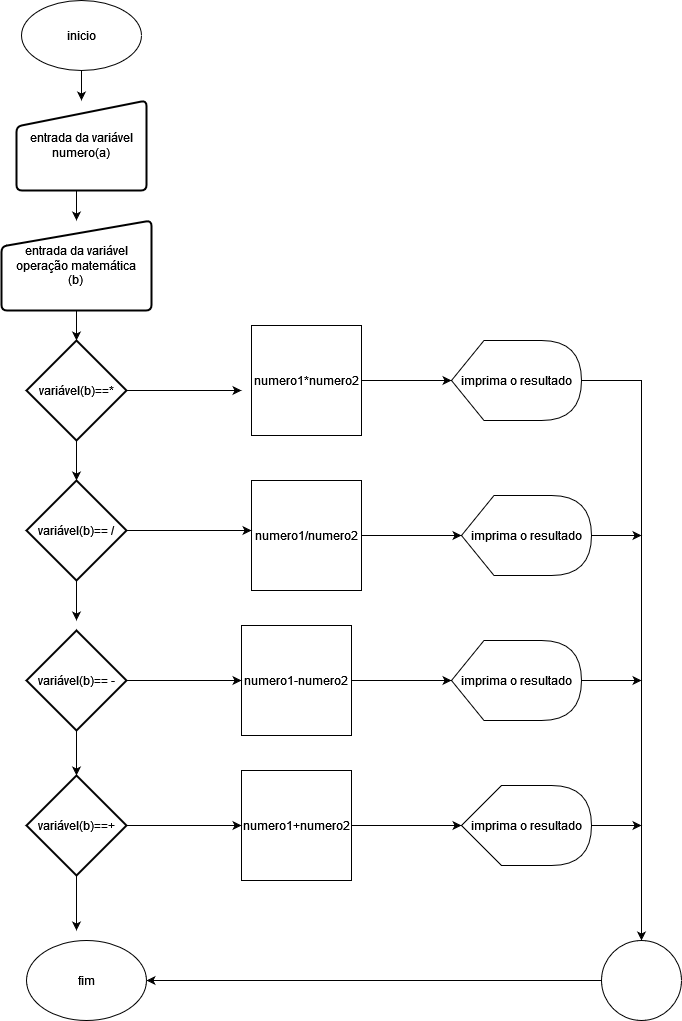

The diagram above was exported from draw.io. Its source (the exported page's mxGraphModel, read from the mxfile embedded in the PNG):
<mxGraphModel dx="1434" dy="734" grid="1" gridSize="10" guides="1" tooltips="1" connect="1" arrows="1" fold="1" page="1" pageScale="1" pageWidth="827" pageHeight="1169" math="0" shadow="0">
  <root>
    <mxCell id="0" />
    <mxCell id="1" parent="0" />
    <mxCell id="eucAwt5ygg3A5kL1AEMl-19" value="" style="edgeStyle=orthogonalEdgeStyle;rounded=0;orthogonalLoop=1;jettySize=auto;html=1;" parent="1" source="eucAwt5ygg3A5kL1AEMl-1" target="eucAwt5ygg3A5kL1AEMl-2" edge="1">
      <mxGeometry relative="1" as="geometry" />
    </mxCell>
    <mxCell id="eucAwt5ygg3A5kL1AEMl-1" value="inicio" style="ellipse;whiteSpace=wrap;html=1;" parent="1" vertex="1">
      <mxGeometry x="120" y="10" width="120" height="70" as="geometry" />
    </mxCell>
    <mxCell id="eucAwt5ygg3A5kL1AEMl-23" style="edgeStyle=orthogonalEdgeStyle;rounded=0;orthogonalLoop=1;jettySize=auto;html=1;exitX=0.5;exitY=1;exitDx=0;exitDy=0;entryX=0.5;entryY=0;entryDx=0;entryDy=0;" parent="1" source="eucAwt5ygg3A5kL1AEMl-2" target="eucAwt5ygg3A5kL1AEMl-3" edge="1">
      <mxGeometry relative="1" as="geometry" />
    </mxCell>
    <mxCell id="eucAwt5ygg3A5kL1AEMl-2" value="entrada da variável numero(a)" style="html=1;strokeWidth=2;shape=manualInput;whiteSpace=wrap;rounded=1;size=26;arcSize=11;" parent="1" vertex="1">
      <mxGeometry x="115" y="110" width="130" height="90" as="geometry" />
    </mxCell>
    <mxCell id="eucAwt5ygg3A5kL1AEMl-24" value="" style="edgeStyle=orthogonalEdgeStyle;rounded=0;orthogonalLoop=1;jettySize=auto;html=1;" parent="1" source="eucAwt5ygg3A5kL1AEMl-3" target="eucAwt5ygg3A5kL1AEMl-9" edge="1">
      <mxGeometry relative="1" as="geometry" />
    </mxCell>
    <mxCell id="eucAwt5ygg3A5kL1AEMl-3" value="&lt;div&gt;entrada da variável operação matemática&lt;/div&gt;&lt;div&gt;(b)&lt;br&gt;&lt;/div&gt;" style="html=1;strokeWidth=2;shape=manualInput;whiteSpace=wrap;rounded=1;size=26;arcSize=11;" parent="1" vertex="1">
      <mxGeometry x="100" y="230" width="150" height="90" as="geometry" />
    </mxCell>
    <mxCell id="px5RlXoPRfs2-35gpKZY-3" value="" style="edgeStyle=orthogonalEdgeStyle;rounded=0;orthogonalLoop=1;jettySize=auto;html=1;" edge="1" parent="1" source="eucAwt5ygg3A5kL1AEMl-4" target="eucAwt5ygg3A5kL1AEMl-14">
      <mxGeometry relative="1" as="geometry" />
    </mxCell>
    <mxCell id="eucAwt5ygg3A5kL1AEMl-4" value="numero1*numero2" style="whiteSpace=wrap;html=1;aspect=fixed;" parent="1" vertex="1">
      <mxGeometry x="350" y="335" width="110" height="110" as="geometry" />
    </mxCell>
    <mxCell id="px5RlXoPRfs2-35gpKZY-4" value="" style="edgeStyle=orthogonalEdgeStyle;rounded=0;orthogonalLoop=1;jettySize=auto;html=1;" edge="1" parent="1" source="eucAwt5ygg3A5kL1AEMl-5" target="eucAwt5ygg3A5kL1AEMl-15">
      <mxGeometry relative="1" as="geometry" />
    </mxCell>
    <mxCell id="eucAwt5ygg3A5kL1AEMl-5" value="numero1/numero2" style="whiteSpace=wrap;html=1;aspect=fixed;" parent="1" vertex="1">
      <mxGeometry x="350" y="490" width="110" height="110" as="geometry" />
    </mxCell>
    <mxCell id="px5RlXoPRfs2-35gpKZY-5" value="" style="edgeStyle=orthogonalEdgeStyle;rounded=0;orthogonalLoop=1;jettySize=auto;html=1;" edge="1" parent="1" source="eucAwt5ygg3A5kL1AEMl-6" target="eucAwt5ygg3A5kL1AEMl-16">
      <mxGeometry relative="1" as="geometry" />
    </mxCell>
    <mxCell id="eucAwt5ygg3A5kL1AEMl-6" value="numero1-numero2" style="whiteSpace=wrap;html=1;aspect=fixed;" parent="1" vertex="1">
      <mxGeometry x="340" y="635" width="110" height="110" as="geometry" />
    </mxCell>
    <mxCell id="px5RlXoPRfs2-35gpKZY-6" value="" style="edgeStyle=orthogonalEdgeStyle;rounded=0;orthogonalLoop=1;jettySize=auto;html=1;" edge="1" parent="1" source="eucAwt5ygg3A5kL1AEMl-7" target="eucAwt5ygg3A5kL1AEMl-17">
      <mxGeometry relative="1" as="geometry" />
    </mxCell>
    <mxCell id="eucAwt5ygg3A5kL1AEMl-7" value="numero1+numero2" style="whiteSpace=wrap;html=1;aspect=fixed;" parent="1" vertex="1">
      <mxGeometry x="340" y="780" width="110" height="110" as="geometry" />
    </mxCell>
    <mxCell id="eucAwt5ygg3A5kL1AEMl-25" value="" style="edgeStyle=orthogonalEdgeStyle;rounded=0;orthogonalLoop=1;jettySize=auto;html=1;" parent="1" source="eucAwt5ygg3A5kL1AEMl-9" target="eucAwt5ygg3A5kL1AEMl-10" edge="1">
      <mxGeometry relative="1" as="geometry" />
    </mxCell>
    <mxCell id="eucAwt5ygg3A5kL1AEMl-28" style="edgeStyle=orthogonalEdgeStyle;rounded=0;orthogonalLoop=1;jettySize=auto;html=1;" parent="1" source="eucAwt5ygg3A5kL1AEMl-9" edge="1">
      <mxGeometry relative="1" as="geometry">
        <mxPoint x="340" y="400" as="targetPoint" />
      </mxGeometry>
    </mxCell>
    <mxCell id="eucAwt5ygg3A5kL1AEMl-9" value="variável(b)==*" style="strokeWidth=2;html=1;shape=mxgraph.flowchart.decision;whiteSpace=wrap;" parent="1" vertex="1">
      <mxGeometry x="125" y="350" width="100" height="100" as="geometry" />
    </mxCell>
    <mxCell id="eucAwt5ygg3A5kL1AEMl-26" style="edgeStyle=orthogonalEdgeStyle;rounded=0;orthogonalLoop=1;jettySize=auto;html=1;" parent="1" source="eucAwt5ygg3A5kL1AEMl-10" edge="1">
      <mxGeometry relative="1" as="geometry">
        <mxPoint x="175" y="629.9999999999999" as="targetPoint" />
      </mxGeometry>
    </mxCell>
    <mxCell id="eucAwt5ygg3A5kL1AEMl-29" style="edgeStyle=orthogonalEdgeStyle;rounded=0;orthogonalLoop=1;jettySize=auto;html=1;exitX=1;exitY=0.5;exitDx=0;exitDy=0;exitPerimeter=0;" parent="1" source="eucAwt5ygg3A5kL1AEMl-10" edge="1">
      <mxGeometry relative="1" as="geometry">
        <mxPoint x="350" y="540" as="targetPoint" />
      </mxGeometry>
    </mxCell>
    <mxCell id="eucAwt5ygg3A5kL1AEMl-10" value="variável(b)== /" style="strokeWidth=2;html=1;shape=mxgraph.flowchart.decision;whiteSpace=wrap;" parent="1" vertex="1">
      <mxGeometry x="125" y="490" width="100" height="100" as="geometry" />
    </mxCell>
    <mxCell id="eucAwt5ygg3A5kL1AEMl-27" value="" style="edgeStyle=orthogonalEdgeStyle;rounded=0;orthogonalLoop=1;jettySize=auto;html=1;" parent="1" source="eucAwt5ygg3A5kL1AEMl-11" target="eucAwt5ygg3A5kL1AEMl-12" edge="1">
      <mxGeometry relative="1" as="geometry" />
    </mxCell>
    <mxCell id="px5RlXoPRfs2-35gpKZY-1" value="" style="edgeStyle=orthogonalEdgeStyle;rounded=0;orthogonalLoop=1;jettySize=auto;html=1;" edge="1" parent="1" source="eucAwt5ygg3A5kL1AEMl-11" target="eucAwt5ygg3A5kL1AEMl-6">
      <mxGeometry relative="1" as="geometry" />
    </mxCell>
    <mxCell id="eucAwt5ygg3A5kL1AEMl-11" value="variável(b)== -" style="strokeWidth=2;html=1;shape=mxgraph.flowchart.decision;whiteSpace=wrap;" parent="1" vertex="1">
      <mxGeometry x="125" y="640" width="100" height="100" as="geometry" />
    </mxCell>
    <mxCell id="px5RlXoPRfs2-35gpKZY-2" value="" style="edgeStyle=orthogonalEdgeStyle;rounded=0;orthogonalLoop=1;jettySize=auto;html=1;" edge="1" parent="1" source="eucAwt5ygg3A5kL1AEMl-12" target="eucAwt5ygg3A5kL1AEMl-7">
      <mxGeometry relative="1" as="geometry" />
    </mxCell>
    <mxCell id="px5RlXoPRfs2-35gpKZY-7" style="edgeStyle=orthogonalEdgeStyle;rounded=0;orthogonalLoop=1;jettySize=auto;html=1;" edge="1" parent="1" source="eucAwt5ygg3A5kL1AEMl-12">
      <mxGeometry relative="1" as="geometry">
        <mxPoint x="175" y="940" as="targetPoint" />
      </mxGeometry>
    </mxCell>
    <mxCell id="eucAwt5ygg3A5kL1AEMl-12" value="variável(b)==+" style="strokeWidth=2;html=1;shape=mxgraph.flowchart.decision;whiteSpace=wrap;" parent="1" vertex="1">
      <mxGeometry x="125" y="785" width="100" height="100" as="geometry" />
    </mxCell>
    <mxCell id="px5RlXoPRfs2-35gpKZY-9" style="edgeStyle=orthogonalEdgeStyle;rounded=0;orthogonalLoop=1;jettySize=auto;html=1;" edge="1" parent="1" source="eucAwt5ygg3A5kL1AEMl-14" target="px5RlXoPRfs2-35gpKZY-8">
      <mxGeometry relative="1" as="geometry" />
    </mxCell>
    <mxCell id="eucAwt5ygg3A5kL1AEMl-14" value="imprima o resultado" style="shape=display;whiteSpace=wrap;html=1;" parent="1" vertex="1">
      <mxGeometry x="550" y="350" width="130" height="80" as="geometry" />
    </mxCell>
    <mxCell id="px5RlXoPRfs2-35gpKZY-10" style="edgeStyle=orthogonalEdgeStyle;rounded=0;orthogonalLoop=1;jettySize=auto;html=1;" edge="1" parent="1" source="eucAwt5ygg3A5kL1AEMl-15">
      <mxGeometry relative="1" as="geometry">
        <mxPoint x="740" y="545" as="targetPoint" />
      </mxGeometry>
    </mxCell>
    <mxCell id="eucAwt5ygg3A5kL1AEMl-15" value="imprima o resultado" style="shape=display;whiteSpace=wrap;html=1;" parent="1" vertex="1">
      <mxGeometry x="560" y="505" width="130" height="80" as="geometry" />
    </mxCell>
    <mxCell id="px5RlXoPRfs2-35gpKZY-11" style="edgeStyle=orthogonalEdgeStyle;rounded=0;orthogonalLoop=1;jettySize=auto;html=1;" edge="1" parent="1" source="eucAwt5ygg3A5kL1AEMl-16">
      <mxGeometry relative="1" as="geometry">
        <mxPoint x="740" y="690" as="targetPoint" />
      </mxGeometry>
    </mxCell>
    <mxCell id="eucAwt5ygg3A5kL1AEMl-16" value="imprima o resultado" style="shape=display;whiteSpace=wrap;html=1;" parent="1" vertex="1">
      <mxGeometry x="550" y="650" width="130" height="80" as="geometry" />
    </mxCell>
    <mxCell id="px5RlXoPRfs2-35gpKZY-12" style="edgeStyle=orthogonalEdgeStyle;rounded=0;orthogonalLoop=1;jettySize=auto;html=1;" edge="1" parent="1" source="eucAwt5ygg3A5kL1AEMl-17">
      <mxGeometry relative="1" as="geometry">
        <mxPoint x="740" y="835" as="targetPoint" />
      </mxGeometry>
    </mxCell>
    <mxCell id="eucAwt5ygg3A5kL1AEMl-17" value="imprima o resultado" style="shape=display;whiteSpace=wrap;html=1;size=0.3076923076923077;" parent="1" vertex="1">
      <mxGeometry x="560" y="795" width="130" height="80" as="geometry" />
    </mxCell>
    <mxCell id="eucAwt5ygg3A5kL1AEMl-18" value="fim" style="ellipse;whiteSpace=wrap;html=1;" parent="1" vertex="1">
      <mxGeometry x="125" y="950" width="120" height="80" as="geometry" />
    </mxCell>
    <mxCell id="px5RlXoPRfs2-35gpKZY-13" style="edgeStyle=orthogonalEdgeStyle;rounded=0;orthogonalLoop=1;jettySize=auto;html=1;entryX=1;entryY=0.5;entryDx=0;entryDy=0;" edge="1" parent="1" source="px5RlXoPRfs2-35gpKZY-8" target="eucAwt5ygg3A5kL1AEMl-18">
      <mxGeometry relative="1" as="geometry" />
    </mxCell>
    <mxCell id="px5RlXoPRfs2-35gpKZY-8" value="" style="ellipse;whiteSpace=wrap;html=1;aspect=fixed;" vertex="1" parent="1">
      <mxGeometry x="700" y="950" width="80" height="80" as="geometry" />
    </mxCell>
  </root>
</mxGraphModel>